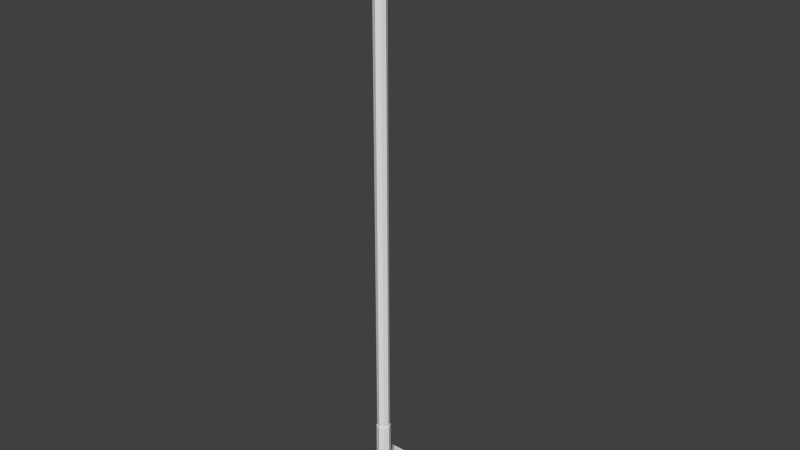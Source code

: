 # Source: hoe.blend  (saved by Blender 2.76.0; exported with 4.5.12 LTS)
import bpy
from mathutils import Matrix  # noqa: F401  (used for matrix-valued properties, if any)

bpy.ops.wm.read_factory_settings(use_empty=True)
scene = bpy.context.scene
scene.name = 'Scene'

# ---- collections
col_collection_1 = bpy.data.collections.new('Collection 1'); scene.collection.children.link(col_collection_1)

# ---- world
world_world = bpy.data.worlds.new('World'); scene.world = world_world
world_world.color = (0.05088, 0.05088, 0.05088)
world_world.use_sun_shadow = False
world_world.sun_shadow_jitter_overblur = 0.0
world_world.cycles.sampling_method = 'MANUAL'
world_world.cycles.sample_map_resolution = 256

# ---- meshes
me_mesh = bpy.data.meshes.new('Mesh')
me_mesh.from_pydata([(0.05479, 0.7972, -0.05479), (0.05479, 7.106, -0.05481), (0.07748, 0.7972, -3.012e-06), (0.07748, 7.106, -2.688e-05), (0.05479, 0.7972, 0.05478), (0.05479, 7.106, 0.05476), (0.06097, 0.7972, -0.06098), (0.08623, 0.7972, -3.012e-06), (0.06097, 0.7972, 0.06097), (0.06097, 0.3241, -0.06097), (0.08623, 0.3241, -1.222e-06), (0.06097, 0.3241, 0.06097), (0.02033, 0.2522, -0.02019), (0.02875, 0.2545, -9.617e-07), (0.02033, 0.2569, 0.02019), (0.02033, 0.1175, -0.003377), (0.02875, 0.1262, 0.01501), (0.02033, 0.1348, 0.0334), (0.02033, -0.03056, 0.1516), (0.02875, -0.02656, 0.1716), (0.02033, -0.02257, 0.1915), (0.02033, -0.2256, 0.2007), (0.02875, -0.2406, 0.2144), (0.02033, -0.2556, 0.2281), (0.02033, -0.1276, 0.2354), (0.02875, -0.1336, 0.2187), (0.02033, -0.1396, 0.2021), (0.02033, -0.3496, 0.1589), (0.02875, -0.3325, 0.1496), (0.02033, -0.3154, 0.1404), (0.02033, -0.3415, 0.04506), (0.03355, 7.157, -0.03358), (0.04745, 7.157, -2.707e-05), (0.03355, 7.157, 0.03352), (0.02875, -0.3608, 0.04783), (0.02033, -0.3717, 0.05061), (0.09306, -0.3415, 0.03404), (0.1994, -0.3415, -0.02135), (0.2903, -0.3415, -0.005842), (0.3457, -0.3415, 0.02075), (0.4498, -0.3415, 0.03183), (0.534, -0.3415, -0.00141), (0.5894, -0.3353, -0.8582), (0.09306, -0.3291, 0.03404), (0.1994, -0.3291, -0.02135), (0.2903, -0.3291, -0.005842), (0.3457, -0.3291, 0.02075), (0.4498, -0.3291, 0.03183), (0.534, -0.3291, -0.00141), (0.02033, -0.3389, -0.1145), (0.02875, -0.3379, -0.07451), (0.0, 0.7972, -0.07748), (0.0, 7.106, -0.07751), (-0.05479, 0.7972, -0.05479), (-0.05479, 7.106, -0.05481), (-0.07748, 0.7972, -3.012e-06), (-0.07748, 7.106, -2.688e-05), (-0.05479, 0.7972, 0.05478), (-0.05479, 7.106, 0.05476), (0.0, 0.7972, 0.07748), (0.0, 7.106, 0.07745), (0.0, 0.7972, -0.08623), (-0.06097, 0.7972, -0.06098), (-0.08623, 0.7972, -3.012e-06), (-0.06097, 0.7972, 0.06097), (0.0, 0.7972, 0.08623), (0.0, 0.3241, -0.08623), (-0.06097, 0.3241, -0.06097), (-0.08623, 0.3241, -1.222e-06), (-0.06097, 0.3241, 0.06097), (0.0, 0.3241, 0.08623), (0.0, 0.2512, -0.02856), (-0.02033, 0.2522, -0.02019), (-0.02875, 0.2545, -9.617e-07), (-0.02033, 0.2569, 0.02019), (0.0, 0.2579, 0.02855), (0.0, 0.1139, -0.01099), (-0.02033, 0.1175, -0.003377), (-0.02875, 0.1262, 0.01501), (-0.02033, 0.1348, 0.0334), (0.0, 0.1384, 0.04102), (0.0, -0.03221, 0.1434), (-0.02033, -0.03056, 0.1516), (-0.02875, -0.02656, 0.1716), (-0.02033, -0.02257, 0.1915), (0.0, -0.02092, 0.1997), (0.0, -0.2194, 0.1951), (-0.02033, -0.2256, 0.2007), (-0.02875, -0.2406, 0.2144), (-0.02033, -0.2556, 0.2281), (0.0, -0.2619, 0.2338), (0.0, -0.3415, 0.04955), (0.0, -0.142, 0.1952), (0.0, -0.1251, 0.2423), (-0.02033, -0.1276, 0.2354), (-0.02875, -0.1336, 0.2187), (-0.02033, -0.1396, 0.2021), (0.0, -0.3084, 0.1365), (0.0, -0.3566, 0.1628), (-0.02033, -0.3496, 0.1589), (-0.02875, -0.3325, 0.1496), (-0.02033, -0.3154, 0.1404), (-0.02033, -0.3415, 0.04506), (0.0, 7.157, -0.04748), (-0.03355, 7.157, -0.03358), (-0.04745, 7.157, -2.707e-05), (-0.03355, 7.157, 0.03352), (0.0, 7.157, 0.04742), (-0.02875, -0.3608, 0.04783), (-0.02033, -0.3717, 0.05061), (0.0, -0.3797, 0.05176), (0.0, -0.3336, 0.04391), (-0.09306, -0.3415, 0.03404), (-0.1994, -0.3415, -0.02135), (-0.2903, -0.3415, -0.005842), (-0.3457, -0.3415, 0.02075), (-0.4498, -0.3415, 0.03183), (-0.534, -0.3415, -0.00141), (-0.5894, -0.3353, -0.8582), (0.0, -0.3353, -0.8648), (0.0, -0.3291, 0.04955), (-0.09306, -0.3291, 0.03404), (-0.1994, -0.3291, -0.02135), (-0.2903, -0.3291, -0.005842), (-0.3457, -0.3291, 0.02075), (-0.4498, -0.3291, 0.03183), (-0.534, -0.3291, -0.00141), (0.0, -0.3394, -0.131), (-0.02033, -0.3389, -0.1145), (-0.02875, -0.3379, -0.07451), (0.5894, -0.3256, -0.8582), (-0.5894, -0.3256, -0.8582), (0.0, -0.3256, -0.8648), (0.534, -0.3291, -0.00141), (0.5894, -0.3256, -0.8582)], [(130, 134), (48, 133)], [(51, 52, 1, 0), (0, 1, 3, 2), (2, 3, 5, 4), (4, 5, 60, 59), (4, 59, 65, 8), (2, 4, 8, 7), (0, 2, 7, 6), (51, 0, 6, 61), (8, 65, 70, 11), (7, 8, 11, 10), (6, 7, 10, 9), (61, 6, 9, 66), (11, 70, 75, 14), (10, 11, 14, 13), (9, 10, 13, 12), (66, 9, 12, 71), (14, 75, 80, 17), (13, 14, 17, 16), (12, 13, 16, 15), (71, 12, 15, 76), (17, 80, 85, 20), (16, 17, 20, 19), (15, 16, 19, 18), (76, 15, 18, 81), (24, 93, 90, 23), (25, 24, 23, 22), (26, 25, 22, 21), (92, 26, 21, 86), (97, 29, 30, 111), (29, 28, 34, 30), (28, 27, 35, 34), (27, 98, 110, 35), (20, 85, 93, 24), (19, 20, 24, 25), (18, 19, 25, 26), (81, 18, 26, 92), (23, 90, 98, 27), (22, 23, 27, 28), (21, 22, 28, 29), (86, 21, 29, 97), (60, 5, 33, 107), (5, 3, 32, 33), (3, 1, 31, 32), (1, 52, 103, 31), (36, 42, 37), (119, 42, 36), (38, 37, 42), (39, 38, 42), (41, 40, 42), (40, 39, 42), (40, 41, 48, 47), (39, 40, 47, 46), (38, 39, 46, 45), (37, 38, 45, 44), (36, 37, 44, 43), (51, 53, 54, 52), (53, 55, 56, 54), (55, 57, 58, 56), (57, 59, 60, 58), (57, 64, 65, 59), (55, 63, 64, 57), (53, 62, 63, 55), (51, 61, 62, 53), (64, 69, 70, 65), (63, 68, 69, 64), (62, 67, 68, 63), (61, 66, 67, 62), (69, 74, 75, 70), (68, 73, 74, 69), (67, 72, 73, 68), (66, 71, 72, 67), (74, 79, 80, 75), (73, 78, 79, 74), (72, 77, 78, 73), (71, 76, 77, 72), (79, 84, 85, 80), (78, 83, 84, 79), (77, 82, 83, 78), (76, 81, 82, 77), (94, 89, 90, 93), (95, 88, 89, 94), (96, 87, 88, 95), (92, 86, 87, 96), (97, 111, 102, 101), (101, 102, 108, 100), (100, 108, 109, 99), (99, 109, 110, 98), (84, 94, 93, 85), (83, 95, 94, 84), (82, 96, 95, 83), (81, 92, 96, 82), (89, 99, 98, 90), (88, 100, 99, 89), (87, 101, 100, 88), (86, 97, 101, 87), (60, 107, 106, 58), (58, 106, 105, 56), (56, 105, 104, 54), (54, 104, 103, 52), (112, 113, 118), (119, 112, 118), (114, 118, 113), (115, 118, 114), (117, 118, 116), (116, 118, 115), (116, 125, 126, 117), (115, 124, 125, 116), (114, 123, 124, 115), (113, 122, 123, 114), (112, 121, 122, 113), (36, 30, 50, 49, 127, 119), (112, 119, 127, 128, 129, 102), (43, 120, 91, 30, 36), (112, 102, 91, 120, 121), (102, 129, 108), (109, 108, 129, 128), (110, 109, 128, 127), (35, 110, 127, 49), (34, 35, 49, 50), (34, 50, 30), (118, 119, 132, 131), (119, 42, 130, 132), (42, 134, 133, 41), (118, 117, 126, 131), (132, 131, 126), (132, 126, 125, 124, 123, 122, 121), (133, 134, 132), (46, 47, 133, 132, 43, 44, 45), (43, 132, 121, 120), (33, 32, 31, 103, 104, 105, 106, 107)])
_uv = me_mesh.uv_layers.new(name='UVMap')
_uv.uv.foreach_set('vector', [0.7055, 0.6893, 0.7055, 0.7282, 0.7045, 0.7282, 0.7045, 0.6893, 0.7027, 0.6893, 0.7027, 0.7282, 0.702, 0.7282, 0.702, 0.6893, 0.702, 0.6893, 0.702, 0.7282, 0.701, 0.7282, 0.701, 0.6893, 0.701, 0.6893, 0.701, 0.7282, 0.7002, 0.7282, 0.7002, 0.6893, 0.7085, 0.6933, 0.7085, 0.6942, 0.7082, 0.6943, 0.7082, 0.6933, 0.7102, 0.6927, 0.7085, 0.6933, 0.7082, 0.6933, 0.7101, 0.6926, 0.7126, 0.6927, 0.7102, 0.6927, 0.7101, 0.6926, 0.7127, 0.6926, 0.7143, 0.6933, 0.7126, 0.6927, 0.7127, 0.6926, 0.7146, 0.6933, 0.5316, 0.8861, 0.5292, 0.886, 0.5292, 0.8785, 0.5316, 0.8786, 0.5378, 0.8789, 0.535, 0.8789, 0.535, 0.8714, 0.5378, 0.8714, 0.54, 0.8789, 0.5378, 0.8789, 0.5378, 0.8714, 0.5399, 0.8714, 0.5417, 0.8806, 0.5389, 0.8806, 0.5389, 0.8732, 0.5417, 0.8732, 0.5244, 0.8696, 0.5244, 0.8706, 0.522, 0.8704, 0.522, 0.87, 0.5378, 0.8714, 0.535, 0.8714, 0.5361, 0.8704, 0.537, 0.8703, 0.5239, 0.868, 0.5239, 0.869, 0.5214, 0.8686, 0.5213, 0.8683, 0.5417, 0.8732, 0.5389, 0.8732, 0.5398, 0.8721, 0.5408, 0.8721, 0.5295, 0.8775, 0.5287, 0.8775, 0.5288, 0.8756, 0.5296, 0.8756, 0.537, 0.8703, 0.5361, 0.8704, 0.5355, 0.8684, 0.5364, 0.8683, 0.5377, 0.8703, 0.537, 0.8703, 0.5364, 0.8683, 0.537, 0.8682, 0.5408, 0.8721, 0.5398, 0.8721, 0.5396, 0.87, 0.5405, 0.8699, 0.5202, 0.8686, 0.5193, 0.8685, 0.5193, 0.8661, 0.5202, 0.8662, 0.5364, 0.8683, 0.5355, 0.8684, 0.5291, 0.8659, 0.53, 0.8658, 0.537, 0.8682, 0.5364, 0.8683, 0.53, 0.8658, 0.5307, 0.8658, 0.5193, 0.8686, 0.5184, 0.8686, 0.5184, 0.8661, 0.5193, 0.8662, 0.5314, 0.8713, 0.5306, 0.8713, 0.5305, 0.8691, 0.5313, 0.8693, 0.5281, 0.8641, 0.5273, 0.8642, 0.5276, 0.8622, 0.5282, 0.8624, 0.5173, 0.8749, 0.5167, 0.875, 0.5165, 0.8733, 0.5171, 0.8735, 0.5182, 0.8748, 0.5173, 0.8749, 0.5171, 0.8735, 0.518, 0.8736, 0.5247, 0.8696, 0.5238, 0.8697, 0.5238, 0.8682, 0.5247, 0.8682, 0.5311, 0.8613, 0.5309, 0.861, 0.535, 0.8606, 0.535, 0.8609, 0.5309, 0.861, 0.5304, 0.8607, 0.5348, 0.8604, 0.535, 0.8606, 0.517, 0.8636, 0.5169, 0.8633, 0.5216, 0.8632, 0.5217, 0.8636, 0.531, 0.873, 0.5302, 0.873, 0.5306, 0.8713, 0.5314, 0.8713, 0.53, 0.8658, 0.5291, 0.8659, 0.5273, 0.8642, 0.5281, 0.8641, 0.5307, 0.8658, 0.53, 0.8658, 0.5281, 0.8641, 0.5286, 0.864, 0.5194, 0.8765, 0.5184, 0.8765, 0.5173, 0.8749, 0.5182, 0.8748, 0.5313, 0.8693, 0.5305, 0.8691, 0.5299, 0.8677, 0.5307, 0.8678, 0.5282, 0.8624, 0.5276, 0.8622, 0.5304, 0.8607, 0.5309, 0.861, 0.5287, 0.8627, 0.5282, 0.8624, 0.5309, 0.861, 0.5311, 0.8613, 0.518, 0.8736, 0.5171, 0.8735, 0.5177, 0.872, 0.5186, 0.8721, 0.7002, 0.7282, 0.701, 0.7282, 0.7006, 0.7286, 0.7001, 0.7286, 0.701, 0.7282, 0.702, 0.7282, 0.7018, 0.7285, 0.7012, 0.7285, 0.702, 0.7282, 0.7027, 0.7282, 0.7023, 0.7285, 0.7018, 0.7285, 0.7045, 0.7282, 0.7055, 0.7282, 0.7053, 0.7285, 0.7047, 0.7285, 0.5223, 0.8648, 0.5602, 0.8728, 0.5246, 0.8665, 0.5608, 0.8635, 0.5602, 0.8728, 0.5223, 0.8648, 0.5239, 0.8679, 0.5246, 0.8665, 0.5602, 0.8728, 0.5228, 0.8688, 0.5239, 0.8679, 0.5602, 0.8728, 0.5236, 0.8717, 0.5222, 0.8704, 0.5602, 0.8728, 0.5222, 0.8704, 0.5228, 0.8688, 0.5602, 0.8728, 0.5321, 0.867, 0.5322, 0.8658, 0.5327, 0.8658, 0.5326, 0.867, 0.5321, 0.8686, 0.5321, 0.867, 0.5326, 0.867, 0.5326, 0.8686, 0.5322, 0.8696, 0.5321, 0.8686, 0.5326, 0.8686, 0.5327, 0.8696, 0.5322, 0.871, 0.5322, 0.8696, 0.5327, 0.8696, 0.5327, 0.871, 0.5321, 0.8725, 0.5322, 0.871, 0.5327, 0.871, 0.5326, 0.8725, 0.7055, 0.6893, 0.7062, 0.6893, 0.7062, 0.7282, 0.7055, 0.7282, 0.7027, 0.6893, 0.7037, 0.6893, 0.7037, 0.7276, 0.7027, 0.7276, 0.7037, 0.6893, 0.7045, 0.6893, 0.7045, 0.7275, 0.7037, 0.7276, 0.6992, 0.6893, 0.7002, 0.6893, 0.7002, 0.7282, 0.6992, 0.7282, 0.7102, 0.6949, 0.7101, 0.695, 0.7082, 0.6943, 0.7085, 0.6942, 0.7126, 0.6949, 0.7127, 0.695, 0.7101, 0.695, 0.7102, 0.6949, 0.7143, 0.6942, 0.7146, 0.6943, 0.7127, 0.695, 0.7126, 0.6949, 0.7143, 0.6933, 0.7146, 0.6933, 0.7146, 0.6943, 0.7143, 0.6942, 0.5265, 0.886, 0.5265, 0.8785, 0.5292, 0.8785, 0.5292, 0.886, 0.541, 0.8642, 0.5403, 0.8716, 0.5381, 0.8717, 0.5388, 0.8643, 0.5438, 0.8643, 0.5431, 0.8716, 0.5403, 0.8716, 0.541, 0.8642, 0.5417, 0.8806, 0.5417, 0.8732, 0.5437, 0.8732, 0.5437, 0.8807, 0.5265, 0.8785, 0.5278, 0.8775, 0.5287, 0.8775, 0.5292, 0.8785, 0.5403, 0.8716, 0.5409, 0.8728, 0.5402, 0.8728, 0.5381, 0.8717, 0.5431, 0.8716, 0.5419, 0.8729, 0.5409, 0.8728, 0.5403, 0.8716, 0.5449, 0.8718, 0.5424, 0.873, 0.5419, 0.8729, 0.5431, 0.8716, 0.5278, 0.8775, 0.5279, 0.8756, 0.5288, 0.8756, 0.5287, 0.8775, 0.5409, 0.8728, 0.5401, 0.8748, 0.5395, 0.8747, 0.5402, 0.8728, 0.5419, 0.8729, 0.541, 0.875, 0.5401, 0.8748, 0.5409, 0.8728, 0.5408, 0.8721, 0.5405, 0.8699, 0.5412, 0.87, 0.5414, 0.8721, 0.5279, 0.8756, 0.5293, 0.873, 0.5302, 0.873, 0.5288, 0.8756, 0.5401, 0.8748, 0.5335, 0.8773, 0.5328, 0.8772, 0.5395, 0.8747, 0.541, 0.875, 0.5344, 0.8773, 0.5335, 0.8773, 0.5401, 0.8748, 0.5415, 0.8751, 0.535, 0.8774, 0.5344, 0.8773, 0.541, 0.875, 0.5297, 0.8713, 0.5296, 0.8692, 0.5305, 0.8691, 0.5306, 0.8713, 0.5314, 0.8789, 0.5314, 0.8806, 0.531, 0.8809, 0.5308, 0.8789, 0.5322, 0.8791, 0.5321, 0.8804, 0.5314, 0.8806, 0.5314, 0.8789, 0.5182, 0.8748, 0.518, 0.8736, 0.5187, 0.8735, 0.5189, 0.8748, 0.5247, 0.8696, 0.5247, 0.8682, 0.5255, 0.8682, 0.5255, 0.8697, 0.5345, 0.8818, 0.5384, 0.8821, 0.5381, 0.8824, 0.534, 0.882, 0.534, 0.882, 0.5381, 0.8824, 0.5381, 0.8826, 0.5337, 0.8823, 0.517, 0.863, 0.5217, 0.8629, 0.5216, 0.8632, 0.5169, 0.8633, 0.5293, 0.873, 0.5297, 0.8713, 0.5306, 0.8713, 0.5302, 0.873, 0.5335, 0.8773, 0.5314, 0.8789, 0.5308, 0.8789, 0.5328, 0.8772, 0.5344, 0.8773, 0.5322, 0.8791, 0.5314, 0.8789, 0.5335, 0.8773, 0.535, 0.8774, 0.5327, 0.8792, 0.5322, 0.8791, 0.5344, 0.8773, 0.5296, 0.8692, 0.529, 0.8678, 0.5299, 0.8677, 0.5305, 0.8691, 0.5314, 0.8806, 0.534, 0.882, 0.5337, 0.8823, 0.531, 0.8809, 0.5321, 0.8804, 0.5345, 0.8818, 0.534, 0.882, 0.5314, 0.8806, 0.518, 0.8736, 0.5186, 0.8721, 0.5194, 0.872, 0.5187, 0.8735, 0.7002, 0.7282, 0.7001, 0.7286, 0.6995, 0.7286, 0.6992, 0.7282, 0.7045, 0.7275, 0.704, 0.7278, 0.7036, 0.7279, 0.7037, 0.7276, 0.7037, 0.7276, 0.7036, 0.7279, 0.703, 0.7279, 0.7027, 0.7276, 0.7062, 0.7282, 0.7057, 0.7285, 0.7053, 0.7285, 0.7055, 0.7282, 0.5224, 0.8619, 0.5248, 0.8602, 0.5608, 0.8542, 0.5608, 0.8635, 0.5224, 0.8619, 0.5608, 0.8542, 0.5242, 0.8588, 0.5608, 0.8542, 0.5248, 0.8602, 0.5231, 0.8579, 0.5608, 0.8542, 0.5242, 0.8588, 0.5241, 0.8549, 0.5608, 0.8542, 0.5227, 0.8562, 0.5227, 0.8562, 0.5608, 0.8542, 0.5231, 0.8579, 0.5321, 0.8809, 0.5326, 0.8809, 0.5327, 0.8823, 0.5322, 0.8824, 0.5321, 0.8794, 0.5326, 0.8794, 0.5326, 0.8809, 0.5321, 0.8809, 0.5322, 0.8786, 0.5327, 0.8786, 0.5326, 0.8794, 0.5321, 0.8794, 0.5322, 0.8772, 0.5327, 0.8772, 0.5327, 0.8786, 0.5322, 0.8786, 0.5321, 0.8754, 0.5326, 0.8754, 0.5327, 0.8772, 0.5322, 0.8772, 0.5223, 0.8648, 0.5219, 0.8636, 0.527, 0.8638, 0.5287, 0.8637, 0.5294, 0.8634, 0.5608, 0.8635, 0.5224, 0.8619, 0.5608, 0.8635, 0.5294, 0.8634, 0.5287, 0.863, 0.527, 0.8629, 0.5219, 0.863, 0.5326, 0.8725, 0.5326, 0.8739, 0.5321, 0.8739, 0.5321, 0.8736, 0.5321, 0.8725, 0.5321, 0.8754, 0.5321, 0.8742, 0.5321, 0.8739, 0.5326, 0.8739, 0.5326, 0.8754, 0.5384, 0.8821, 0.5432, 0.882, 0.5381, 0.8824, 0.5381, 0.8826, 0.5381, 0.8824, 0.5432, 0.882, 0.5449, 0.882, 0.5216, 0.8632, 0.5217, 0.8629, 0.5287, 0.863, 0.5294, 0.8634, 0.5217, 0.8636, 0.5216, 0.8632, 0.5294, 0.8634, 0.5287, 0.8637, 0.5218, 0.8637, 0.5217, 0.8636, 0.5287, 0.8637, 0.527, 0.8638, 0.535, 0.8606, 0.54, 0.861, 0.535, 0.8609, 0.5421, 0.8696, 0.542, 0.8787, 0.5416, 0.8787, 0.5416, 0.8696, 0.542, 0.8787, 0.5421, 0.8879, 0.5416, 0.8879, 0.5416, 0.8787, 0.5389, 0.8798, 0.5385, 0.8798, 0.5384, 0.8666, 0.5389, 0.8666, 0.538, 0.8678, 0.538, 0.8807, 0.5375, 0.8807, 0.5376, 0.8678, 0.5589, 0.8842, 0.5583, 0.8936, 0.5217, 0.8925, 0.5589, 0.8842, 0.5217, 0.8925, 0.5203, 0.8912, 0.5209, 0.8895, 0.522, 0.8887, 0.5227, 0.8872, 0.5204, 0.8855, 0.5222, 0.8756, 0.5589, 0.8749, 0.5589, 0.8842, 0.5212, 0.8786, 0.5208, 0.8769, 0.5222, 0.8756, 0.5589, 0.8842, 0.5205, 0.8826, 0.5229, 0.8809, 0.5223, 0.8795, 0.5205, 0.8826, 0.5589, 0.8842, 0.5204, 0.8855, 0.5198, 0.884, 0.691, 0.7003, 0.6915, 0.7003, 0.6945, 0.7002, 0.6949, 0.7002, 0.6928, 0.6996, 0.6932, 0.6996, 0.6893, 0.7003, 0.6898, 0.7003])
me_mesh.use_remesh_preserve_volume = False
me_mesh.use_remesh_preserve_attributes = False
me_mesh.use_mirror_vertex_groups = False
me_mesh.update()
me_mesh.normals_split_custom_set([tuple(v) for v in zip(*[iter([0.3827, -3.495e-06, -0.9239, 0.3827, -3.495e-06, -0.9239, 0.3827, -3.495e-06, -0.9239, 0.3827, -3.495e-06, -0.9239, 0.9239, -1.448e-06, -0.3827, 0.9239, -1.448e-06, -0.3827, 0.9239, -1.448e-06, -0.3827, 0.9239, -1.448e-06, -0.3827, 0.9239, 1.447e-06, 0.3827, 0.9239, 1.447e-06, 0.3827, 0.9239, 1.447e-06, 0.3827, 0.9239, 1.447e-06, 0.3827, 0.3827, 3.495e-06, 0.9239, 0.3827, 3.495e-06, 0.9239, 0.3827, 3.495e-06, 0.9239, 0.3827, 3.495e-06, 0.9239, -9.214e-08, 1.0, -7.355e-06, -9.214e-08, 1.0, -7.355e-06, -9.214e-08, 1.0, -7.355e-06, -9.214e-08, 1.0, -7.355e-06, -2.131e-06, 1.0, -3.677e-06, -2.131e-06, 1.0, -3.677e-06, -2.131e-06, 1.0, -3.677e-06, -2.131e-06, 1.0, -3.677e-06, 2.131e-06, 1.0, -3.677e-06, 2.131e-06, 1.0, -3.677e-06, 2.131e-06, 1.0, -3.677e-06, 2.131e-06, 1.0, -3.677e-06, 9.214e-08, 1.0, 0.0, 9.214e-08, 1.0, 0.0, 9.214e-08, 1.0, 0.0, 9.214e-08, 1.0, 0.0, 0.3827, 3.496e-06, 0.9239, 0.3827, 3.496e-06, 0.9239, 0.3827, 3.496e-06, 0.9239, 0.3827, 3.496e-06, 0.9239, 0.9239, 1.447e-06, 0.3827, 0.9239, 1.447e-06, 0.3827, 0.9239, 1.447e-06, 0.3827, 0.9239, 1.447e-06, 0.3827, 0.9239, -1.447e-06, -0.3827, 0.9239, -1.447e-06, -0.3827, 0.9239, -1.447e-06, -0.3827, 0.9239, -1.447e-06, -0.3827, 0.3827, -3.496e-06, -0.9239, 0.3827, -3.496e-06, -0.9239, 0.3827, -3.496e-06, -0.9239, 0.3827, -3.496e-06, -0.9239, 0.2922, -0.6239, 0.7248, 0.2922, -0.6239, 0.7248, 0.2922, -0.6239, 0.7248, 0.2922, -0.6239, 0.7248, 0.723, -0.6134, 0.3178, 0.723, -0.6134, 0.3178, 0.723, -0.6134, 0.3178, 0.723, -0.6134, 0.3178, 0.7447, -0.6004, -0.2915, 0.7447, -0.6004, -0.2915, 0.7447, -0.6004, -0.2915, 0.7447, -0.6004, -0.2915, 0.3139, -0.5925, -0.7419, 0.3139, -0.5925, -0.7419, 0.3139, -0.5925, -0.7419, 0.3139, -0.5925, -0.7419, 0.3736, 0.09805, 0.9224, 0.3736, 0.09805, 0.9224, 0.3736, 0.09805, 0.9224, 0.3736, 0.09805, 0.9224, 0.9201, 0.04385, 0.3891, 0.9201, 0.04385, 0.3891, 0.9201, 0.04385, 0.3891, 0.9201, 0.04385, 0.3891, 0.9203, -0.04699, -0.3883, 0.9203, -0.04699, -0.3883, 0.9203, -0.04699, -0.3883, 0.9203, -0.04699, -0.3883, 0.3746, -0.1163, -0.9199, 0.3746, -0.1163, -0.9199, 0.3746, -0.1163, -0.9199, 0.3746, -0.1163, -0.9199, 0.3447, 0.6638, 0.6637, 0.3447, 0.6638, 0.6637, 0.3447, 0.6638, 0.6637, 0.3447, 0.6638, 0.6637, 0.9054, 0.3023, 0.298, 0.9054, 0.3023, 0.298, 0.9054, 0.3023, 0.298, 0.9054, 0.3023, 0.298, 0.9045, -0.3067, -0.2962, 0.9045, -0.3067, -0.2962, 0.9045, -0.3067, -0.2962, 0.9045, -0.3067, -0.2962, 0.3408, -0.6812, -0.6479, 0.3408, -0.6812, -0.6479, 0.3408, -0.6812, -0.6479, 0.3408, -0.6812, -0.6479, 0.2997, -0.05665, 0.9523, 0.2997, -0.05665, 0.9523, 0.2997, -0.05665, 0.9523, 0.2997, -0.05665, 0.9523, 0.8772, -0.02359, 0.4796, 0.8772, -0.02359, 0.4796, 0.8772, -0.02359, 0.4796, 0.8772, -0.02359, 0.4796, 0.8761, 0.01406, -0.4819, 0.8761, 0.01406, -0.4819, 0.8761, 0.01406, -0.4819, 0.8761, 0.01406, -0.4819, 0.2961, 0.00844, -0.9551, 0.2961, 0.00844, -0.9551, 0.2961, 0.00844, -0.9551, 0.2961, 0.00844, -0.9551, 0.3611, 0.8996, -0.2455, 0.3611, 0.8996, -0.2455, 0.3611, 0.8996, -0.2455, 0.3611, 0.8996, -0.2455, 0.9153, 0.3883, -0.107, 0.9153, 0.3883, -0.107, 0.9153, 0.3883, -0.107, 0.9153, 0.3883, -0.107, 0.8724, -0.4754, 0.1141, 0.8724, -0.4754, 0.1141, 0.8724, -0.4754, 0.1141, 0.8724, -0.4754, 0.1141, 0.3608, -0.9134, 0.1883, 0.3608, -0.9134, 0.1883, 0.3608, -0.9134, 0.1883, 0.3608, -0.9134, 0.1883, 0.3579, 0.3565, 0.863, 0.3579, 0.3565, 0.863, 0.3579, 0.3565, 0.863, 0.3579, 0.3565, 0.863, 0.9124, 0.1615, 0.376, 0.9124, 0.1615, 0.376, 0.9124, 0.1615, 0.376, 0.9124, 0.1615, 0.376, 0.912, -0.1689, -0.3738, 0.912, -0.1689, -0.3738, 0.912, -0.1689, -0.3738, 0.912, -0.1689, -0.3738, 0.3558, -0.3957, -0.8467, 0.3558, -0.3957, -0.8467, 0.3558, -0.3957, -0.8467, 0.3558, -0.3957, -0.8467, 0.3576, -0.5572, 0.7495, 0.3576, -0.5572, 0.7495, 0.3576, -0.5572, 0.7495, 0.3576, -0.5572, 0.7495, 0.9118, -0.2402, 0.333, 0.9118, -0.2402, 0.333, 0.9118, -0.2402, 0.333, 0.9118, -0.2402, 0.333, 0.9107, 0.2344, -0.3402, 0.9107, 0.2344, -0.3402, 0.9107, 0.2344, -0.3402, 0.9107, 0.2344, -0.3402, 0.3519, 0.5184, -0.7794, 0.3519, 0.5184, -0.7794, 0.3519, 0.5184, -0.7794, 0.3519, 0.5184, -0.7794, 0.3371, 0.4731, 0.8139, 0.3371, 0.4731, 0.8139, 0.3371, 0.4731, 0.8139, 0.3371, 0.4731, 0.8139, 0.8139, 0.4731, 0.3371, 0.8139, 0.4731, 0.3371, 0.8139, 0.4731, 0.3371, 0.8139, 0.4731, 0.3371, 0.8139, 0.4731, -0.3371, 0.8139, 0.4731, -0.3371, 0.8139, 0.4731, -0.3371, 0.8139, 0.4731, -0.3371, 0.3371, 0.4731, -0.8139, 0.3371, 0.4731, -0.8139, 0.3371, 0.4731, -0.8139, 0.3371, 0.4731, -0.8139, -0.00508, -0.9999, -0.009751, -0.00508, -0.9999, -0.009751, -0.00508, -0.9999, -0.009751, 7.766e-05, -1.0, -0.006882, 7.766e-05, -1.0, -0.006882, 7.766e-05, -1.0, -0.006882, 0.001168, -1.0, -0.006839, 0.001168, -1.0, -0.006839, 0.001168, -1.0, -0.006839, 0.00298, -1.0, -0.006204, 0.00298, -1.0, -0.006204, 0.00298, -1.0, -0.006204, -0.002923, -1.0, -0.007401, -0.002923, -1.0, -0.007401, -0.002923, -1.0, -0.007401, 0.0007267, -1.0, -0.006829, 0.0007267, -1.0, -0.006829, 0.0007267, -1.0, -0.006829, 0.3672, 1.664e-06, 0.9302, 0.3672, 1.664e-06, 0.9302, 0.3672, 1.664e-06, 0.9302, 0.3672, 1.664e-06, 0.9302, -0.1058, 3.596e-06, 0.9944, -0.1058, 3.596e-06, 0.9944, -0.1058, 3.596e-06, 0.9944, -0.1058, 3.596e-06, 0.9944, -0.4327, 3.678e-06, 0.9015, -0.4327, 3.678e-06, 0.9015, -0.4327, 3.678e-06, 0.9015, -0.4327, 3.678e-06, 0.9015, -0.1683, 3.678e-06, 0.9857, -0.1683, 3.678e-06, 0.9857, -0.1683, 3.678e-06, 0.9857, -0.1683, 3.678e-06, 0.9857, 0.4619, 3.141e-06, 0.8869, 0.4619, 3.141e-06, 0.8869, 0.4619, 3.141e-06, 0.8869, 0.4619, 3.141e-06, 0.8869, -0.3827, -3.495e-06, -0.9239, -0.3827, -3.495e-06, -0.9239, -0.3827, -3.495e-06, -0.9239, -0.3827, -3.495e-06, -0.9239, -0.9239, -1.448e-06, -0.3827, -0.9239, -1.448e-06, -0.3827, -0.9239, -1.448e-06, -0.3827, -0.9239, -1.448e-06, -0.3827, -0.9239, 1.448e-06, 0.3827, -0.9239, 1.448e-06, 0.3827, -0.9239, 1.448e-06, 0.3827, -0.9239, 1.448e-06, 0.3827, -0.3827, 3.495e-06, 0.9239, -0.3827, 3.495e-06, 0.9239, -0.3827, 3.495e-06, 0.9239, -0.3827, 3.495e-06, 0.9239, 9.214e-08, 1.0, -7.355e-06, 9.214e-08, 1.0, -7.355e-06, 9.214e-08, 1.0, -7.355e-06, 9.214e-08, 1.0, -7.355e-06, 2.131e-06, 1.0, -2.758e-06, 2.131e-06, 1.0, -2.758e-06, 2.131e-06, 1.0, -2.758e-06, 2.131e-06, 1.0, -2.758e-06, -2.131e-06, 1.0, -3.677e-06, -2.131e-06, 1.0, -3.677e-06, -2.131e-06, 1.0, -3.677e-06, -2.131e-06, 1.0, -3.677e-06, -9.214e-08, 1.0, 2.758e-06, -9.214e-08, 1.0, 2.758e-06, -9.214e-08, 1.0, 2.758e-06, -9.214e-08, 1.0, 2.758e-06, -0.3827, 3.496e-06, 0.9239, -0.3827, 3.496e-06, 0.9239, -0.3827, 3.496e-06, 0.9239, -0.3827, 3.496e-06, 0.9239, -0.9239, 1.452e-06, 0.3827, -0.9239, 1.452e-06, 0.3827, -0.9239, 1.452e-06, 0.3827, -0.9239, 1.452e-06, 0.3827, -0.9239, -1.452e-06, -0.3827, -0.9239, -1.452e-06, -0.3827, -0.9239, -1.452e-06, -0.3827, -0.9239, -1.452e-06, -0.3827, -0.3827, -3.496e-06, -0.9239, -0.3827, -3.496e-06, -0.9239, -0.3827, -3.496e-06, -0.9239, -0.3827, -3.496e-06, -0.9239, -0.2922, -0.6239, 0.7248, -0.2922, -0.6239, 0.7248, -0.2922, -0.6239, 0.7248, -0.2922, -0.6239, 0.7248, -0.723, -0.6134, 0.3178, -0.723, -0.6134, 0.3178, -0.723, -0.6134, 0.3178, -0.723, -0.6134, 0.3178, -0.7447, -0.6004, -0.2915, -0.7447, -0.6004, -0.2915, -0.7447, -0.6004, -0.2915, -0.7447, -0.6004, -0.2915, -0.3139, -0.5925, -0.7419, -0.3139, -0.5925, -0.7419, -0.3139, -0.5925, -0.7419, -0.3139, -0.5925, -0.7419, -0.3736, 0.09805, 0.9224, -0.3736, 0.09805, 0.9224, -0.3736, 0.09805, 0.9224, -0.3736, 0.09805, 0.9224, -0.9201, 0.04385, 0.3891, -0.9201, 0.04385, 0.3891, -0.9201, 0.04385, 0.3891, -0.9201, 0.04385, 0.3891, -0.9203, -0.04699, -0.3883, -0.9203, -0.04699, -0.3883, -0.9203, -0.04699, -0.3883, -0.9203, -0.04699, -0.3883, -0.3746, -0.1163, -0.9199, -0.3746, -0.1163, -0.9199, -0.3746, -0.1163, -0.9199, -0.3746, -0.1163, -0.9199, -0.3447, 0.6638, 0.6637, -0.3447, 0.6638, 0.6637, -0.3447, 0.6638, 0.6637, -0.3447, 0.6638, 0.6637, -0.9054, 0.3023, 0.298, -0.9054, 0.3023, 0.298, -0.9054, 0.3023, 0.298, -0.9054, 0.3023, 0.298, -0.9045, -0.3067, -0.2962, -0.9045, -0.3067, -0.2962, -0.9045, -0.3067, -0.2962, -0.9045, -0.3067, -0.2962, -0.3408, -0.6812, -0.6479, -0.3408, -0.6812, -0.6479, -0.3408, -0.6812, -0.6479, -0.3408, -0.6812, -0.6479, -0.2997, -0.05665, 0.9523, -0.2997, -0.05665, 0.9523, -0.2997, -0.05665, 0.9523, -0.2997, -0.05665, 0.9523, -0.8772, -0.02359, 0.4796, -0.8772, -0.02359, 0.4796, -0.8772, -0.02359, 0.4796, -0.8772, -0.02359, 0.4796, -0.8761, 0.01406, -0.4819, -0.8761, 0.01406, -0.4819, -0.8761, 0.01406, -0.4819, -0.8761, 0.01406, -0.4819, -0.2961, 0.00844, -0.9551, -0.2961, 0.00844, -0.9551, -0.2961, 0.00844, -0.9551, -0.2961, 0.00844, -0.9551, -0.3611, 0.8996, -0.2455, -0.3611, 0.8996, -0.2455, -0.3611, 0.8996, -0.2455, -0.3611, 0.8996, -0.2455, -0.9153, 0.3883, -0.107, -0.9153, 0.3883, -0.107, -0.9153, 0.3883, -0.107, -0.9153, 0.3883, -0.107, -0.8724, -0.4754, 0.1141, -0.8724, -0.4754, 0.1141, -0.8724, -0.4754, 0.1141, -0.8724, -0.4754, 0.1141, -0.3608, -0.9134, 0.1883, -0.3608, -0.9134, 0.1883, -0.3608, -0.9134, 0.1883, -0.3608, -0.9134, 0.1883, -0.3579, 0.3565, 0.863, -0.3579, 0.3565, 0.863, -0.3579, 0.3565, 0.863, -0.3579, 0.3565, 0.863, -0.9124, 0.1615, 0.376, -0.9124, 0.1615, 0.376, -0.9124, 0.1615, 0.376, -0.9124, 0.1615, 0.376, -0.912, -0.1689, -0.3738, -0.912, -0.1689, -0.3738, -0.912, -0.1689, -0.3738, -0.912, -0.1689, -0.3738, -0.3558, -0.3957, -0.8467, -0.3558, -0.3957, -0.8467, -0.3558, -0.3957, -0.8467, -0.3558, -0.3957, -0.8467, -0.3576, -0.5572, 0.7495, -0.3576, -0.5572, 0.7495, -0.3576, -0.5572, 0.7495, -0.3576, -0.5572, 0.7495, -0.9118, -0.2402, 0.333, -0.9118, -0.2402, 0.333, -0.9118, -0.2402, 0.333, -0.9118, -0.2402, 0.333, -0.9107, 0.2344, -0.3402, -0.9107, 0.2344, -0.3402, -0.9107, 0.2344, -0.3402, -0.9107, 0.2344, -0.3402, -0.3519, 0.5184, -0.7794, -0.3519, 0.5184, -0.7794, -0.3519, 0.5184, -0.7794, -0.3519, 0.5184, -0.7794, -0.3371, 0.4731, 0.8139, -0.3371, 0.4731, 0.8139, -0.3371, 0.4731, 0.8139, -0.3371, 0.4731, 0.8139, -0.8139, 0.4731, 0.3371, -0.8139, 0.4731, 0.3371, -0.8139, 0.4731, 0.3371, -0.8139, 0.4731, 0.3371, -0.8139, 0.4731, -0.3371, -0.8139, 0.4731, -0.3371, -0.8139, 0.4731, -0.3371, -0.8139, 0.4731, -0.3371, -0.3371, 0.4731, -0.8139, -0.3371, 0.4731, -0.8139, -0.3371, 0.4731, -0.8139, -0.3371, 0.4731, -0.8139, 0.00508, -0.9999, -0.009751, 0.00508, -0.9999, -0.009751, 0.00508, -0.9999, -0.009751, -7.766e-05, -1.0, -0.006882, -7.766e-05, -1.0, -0.006882, -7.766e-05, -1.0, -0.006882, -0.001168, -1.0, -0.006839, -0.001168, -1.0, -0.006839, -0.001168, -1.0, -0.006839, -0.00298, -1.0, -0.006204, -0.00298, -1.0, -0.006204, -0.00298, -1.0, -0.006204, 0.002923, -1.0, -0.007401, 0.002923, -1.0, -0.007401, 0.002923, -1.0, -0.007401, -0.0007267, -1.0, -0.006829, -0.0007267, -1.0, -0.006829, -0.0007267, -1.0, -0.006829, -0.3672, 2.303e-06, 0.9302, -0.3672, 2.303e-06, 0.9302, -0.3672, 2.303e-06, 0.9302, -0.3672, 2.303e-06, 0.9302, 0.1058, 3.517e-06, 0.9944, 0.1058, 3.517e-06, 0.9944, 0.1058, 3.517e-06, 0.9944, 0.1058, 3.517e-06, 0.9944, 0.4327, 4.025e-06, 0.9015, 0.4327, 4.025e-06, 0.9015, 0.4327, 4.025e-06, 0.9015, 0.4327, 4.025e-06, 0.9015, 0.1683, 3.604e-06, 0.9857, 0.1683, 3.604e-06, 0.9857, 0.1683, 3.604e-06, 0.9857, 0.1683, 3.604e-06, 0.9857, -0.4619, 3.123e-06, 0.8869, -0.4619, 3.123e-06, 0.8869, -0.4619, 3.123e-06, 0.8869, -0.4619, 3.123e-06, 0.8869, -0.01659, -0.9998, -0.005982, -0.01659, -0.9998, -0.005982, -0.01659, -0.9998, -0.005982, -0.01659, -0.9998, -0.005982, -0.01659, -0.9998, -0.005982, -0.01659, -0.9998, -0.005982, 0.01659, -0.9998, -0.005982, 0.01659, -0.9998, -0.005982, 0.01659, -0.9998, -0.005982, 0.01659, -0.9998, -0.005982, 0.01659, -0.9998, -0.005982, 0.01659, -0.9998, -0.005982, 0.1642, -0.04424, 0.9854, 0.1642, -0.04424, 0.9854, 0.1642, -0.04424, 0.9854, 0.1642, -0.04424, 0.9854, 0.1642, -0.04424, 0.9854, -0.1642, -0.04424, 0.9854, -0.1642, -0.04424, 0.9854, -0.1642, -0.04424, 0.9854, -0.1642, -0.04424, 0.9854, -0.1642, -0.04424, 0.9854, -0.9098, 0.4079, 0.07632, -0.9098, 0.4079, 0.07632, -0.9098, 0.4079, 0.07632, -0.7458, -0.654, -0.1267, -0.7458, -0.654, -0.1267, -0.7458, -0.654, -0.1267, -0.7458, -0.654, -0.1267, -0.2697, -0.9424, -0.198, -0.2697, -0.9424, -0.198, -0.2697, -0.9424, -0.198, -0.2697, -0.9424, -0.198, 0.2697, -0.9424, -0.198, 0.2697, -0.9424, -0.198, 0.2697, -0.9424, -0.198, 0.2697, -0.9424, -0.198, 0.7458, -0.654, -0.1267, 0.7458, -0.654, -0.1267, 0.7458, -0.654, -0.1267, 0.7458, -0.654, -0.1267, 0.9098, 0.4079, 0.07632, 0.9098, 0.4079, 0.07632, 0.9098, 0.4079, 0.07632, 0.01128, 0.0, 0.9999, 0.01128, 0.0, 0.9999, 0.01128, 0.0, 0.9999, 0.01128, 0.0, 0.9999, -0.01128, 0.0, 0.9999, -0.01128, 0.0, 0.9999, -0.01128, 0.0, 0.9999, -0.01128, 0.0, 0.9999, 0.9979, 5.139e-07, 0.06452, 0.9979, 5.139e-07, 0.06452, 0.9979, 5.139e-07, 0.06452, 0.9979, 5.139e-07, 0.06452, -0.9979, 0.0, 0.06452, -0.9979, 0.0, 0.06452, -0.9979, 0.0, 0.06452, -0.9979, 0.0, 0.06452, 4.662e-05, 1.0, 0.00413, 4.662e-05, 1.0, 0.00413, 4.662e-05, 1.0, 0.00413, -0.0003197, 1.0, 0.003972, -0.0003197, 1.0, 0.003972, -0.0003197, 1.0, 0.003972, -0.0003197, 1.0, 0.003972, -0.0003197, 1.0, 0.003972, -0.0003197, 1.0, 0.003972, -0.0003197, 1.0, 0.003972, -4.662e-05, 1.0, 0.00413, -4.662e-05, 1.0, 0.00413, -4.662e-05, 1.0, 0.00413, 0.0003197, 1.0, 0.003972, 0.0003197, 1.0, 0.003972, 0.0003197, 1.0, 0.003972, 0.0003197, 1.0, 0.003972, 0.0003197, 1.0, 0.003972, 0.0003197, 1.0, 0.003972, 0.0003197, 1.0, 0.003972, -5.484e-10, 1.0, 0.003872, -5.484e-10, 1.0, 0.003872, -5.484e-10, 1.0, 0.003872, -5.484e-10, 1.0, 0.003872, 0.0, 1.0, -2.34e-06, 0.0, 1.0, -2.34e-06, 0.0, 1.0, -2.34e-06, 0.0, 1.0, -2.34e-06, 0.0, 1.0, -2.34e-06, 0.0, 1.0, -2.34e-06, 0.0, 1.0, -2.34e-06, 0.0, 1.0, -2.34e-06])] * 3)])

# ---- objects
ob_cylinder = bpy.data.objects.new('Cylinder', me_mesh)

# ---- transforms, parenting, visibility, modifiers, constraints
ob_cylinder.location = (0.0, 0.0, 0.3776)
ob_cylinder.rotation_euler = (1.571, -0.0, 0.0)
ob_cylinder.color = (0.8, 0.8, 0.8, 1.0)
ob_cylinder.lineart.crease_threshold = 0.0

# ---- collection membership
col_collection_1.objects.link(ob_cylinder)

# ---- scene / render settings (as saved in the file)
scene.frame_start = 1; scene.frame_end = 250; scene.frame_set(1)
scene.render.engine = 'BLENDER_EEVEE_NEXT'
scene.render.resolution_percentage = 50
scene.render.dither_intensity = 0.0
scene.cycles.use_denoising = False
scene.cycles.samples = 10
scene.cycles.sampling_pattern = 'TABULATED_SOBOL'
scene.cycles.light_sampling_threshold = 0.0
scene.cycles.use_adaptive_sampling = False
scene.cycles.use_light_tree = False
scene.cycles.blur_glossy = 0.0
scene.cycles.pixel_filter_type = 'GAUSSIAN'
scene.cycles.sample_clamp_indirect = 0.0
scene.view_settings.view_transform = 'Standard'
bpy.context.view_layer.update()

# ---- added for rendering (the .blend has no active camera and no usable light): camera, sun
cam_auto = bpy.data.cameras.new('AutoCamera')
cam_auto.lens = 50.0
cam_auto.sensor_width = 36.0
cam_auto.clip_end = 1000.0
ob_auto_camera = bpy.data.objects.new('AutoCamera', cam_auto)
scene.collection.objects.link(ob_auto_camera)
ob_auto_camera.location = (7.13212, -8.24729, 9.47213)
ob_auto_camera.rotation_euler = (1.09748, -7.21219e-08, 0.694738)
scene.camera = ob_auto_camera
light_auto_sun = bpy.data.lights.new('AutoSun', 'SUN')
light_auto_sun.energy = 3.0
light_auto_sun.angle = 0.0523599
ob_auto_sun = bpy.data.objects.new('AutoSun', light_auto_sun)
scene.collection.objects.link(ob_auto_sun)
ob_auto_sun.rotation_euler = (0.872665, 0.174533, 0.523599)
bpy.context.view_layer.update()
